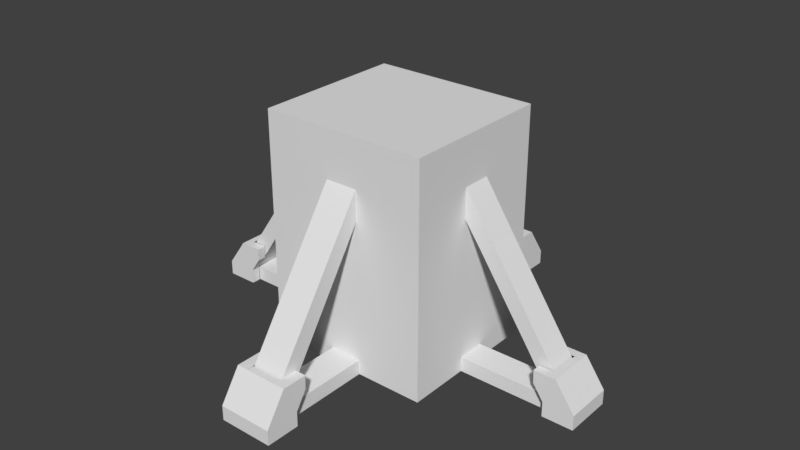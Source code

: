 # Source: ballista_bottom.blend  (saved by Blender 2.77.0; exported with 4.5.12 LTS)
import bpy
from mathutils import Matrix  # noqa: F401  (used for matrix-valued properties, if any)

bpy.ops.wm.read_factory_settings(use_empty=True)
scene = bpy.context.scene
scene.name = 'Scene'

# ---- collections
col_collection_1 = bpy.data.collections.new('Collection 1'); scene.collection.children.link(col_collection_1)

# ---- materials (node trees are filled in below, after node groups)
mat_material = bpy.data.materials.new('Material')
mat_material.alpha_threshold = 0.0
mat_material.use_transparent_shadow = False
mat_material.roughness = 0.5
mat_material.line_color = (0.0, 0.0, 0.0, 1.0)

# ---- material node trees

# ---- world
world_world = bpy.data.worlds.new('World'); scene.world = world_world
world_world.color = (0.05088, 0.05088, 0.05088)
world_world.use_sun_shadow = False
world_world.sun_shadow_jitter_overblur = 0.0
world_world.cycles.sampling_method = 'MANUAL'

# ---- meshes
me_ballista_bottom = bpy.data.meshes.new('ballista_bottom')
me_ballista_bottom.from_pydata([(-0.7251, 0.6656, 0.0), (4.768e-07, 0.6656, 2.0), (-6.557e-07, -5.96e-07, 2.0), (-0.7251, 3.576e-07, 2.0), (-0.7251, 0.6656, 2.0), (4.691e-08, 0.6656, 0.127), (-0.7251, 1.964e-07, 0.127), (-0.7251, 0.6656, 0.127), (-0.7251, 0.1237, 0.0), (-1.303e-07, 0.1237, 2.0), (-0.7251, 0.1237, 2.0), (-0.7251, 0.1237, 0.127), (-0.1405, 0.6656, 0.0), (-0.1405, 0.6656, 2.0), (-0.1405, -3.707e-07, 2.0), (-0.1405, 0.6656, 0.127), (-0.1405, 0.1237, 2.0), (-1.725, 1.188e-06, 0.127), (-1.725, 0.1237, -4.693e-07), (-1.725, 0.1237, 0.127), (4.744e-07, 1.666, 0.127), (-0.1405, 1.666, 7.04e-07), (-0.1405, 1.666, 0.127), (3.127e-07, 0.6656, 1.334), (-0.7251, 2.961e-07, 1.331), (-0.7251, 0.6656, 1.334), (-0.7251, 0.1237, 1.331), (-0.1405, 0.6656, 1.334), (3.612e-07, 0.6656, 1.593), (-0.7251, 3.143e-07, 1.593), (-0.7251, 0.6656, 1.593), (-0.1405, 0.6656, 1.593), (-0.7251, 0.1237, 1.593), (-1.715, 0.1237, 0.129), (-1.544, 0.1237, 0.129), (-1.544, 1.185e-06, 0.129), (-1.715, 1.2e-06, 0.129), (5.662e-07, 1.47, 0.1288), (-0.1405, 1.47, 0.1288), (6.109e-07, 1.663, 0.1288), (-0.1405, 1.663, 0.1288), (4.722e-07, 1.742, 7.785e-07), (5.191e-07, 1.742, 0.127), (-0.1405, 1.742, 7.785e-07), (-0.1405, 1.742, 0.127), (5.29e-07, 1.564, 0.3918), (-0.1405, 1.564, 0.3918), (-1.802, 1.275e-06, -5.14e-07), (-1.802, 1.292e-06, 0.127), (-1.802, 0.1329, -5.14e-07), (-1.802, 0.1329, 0.127), (-1.634, 0.2103, 0.2582), (-1.631, 0.2103, 0.3682), (-1.802, 0.2103, -5.14e-07), (-1.802, 0.2103, 0.127), (-1.631, 1.058e-06, 0.3682), (-1.631, 0.1329, 0.3682), (-1.725, 0.2103, -4.693e-07), (-1.725, 0.2103, 0.127), (-0.9819, 0.1234, 1.208), (-0.9819, -0.0003181, 1.208), (-0.8709, 0.1234, 1.126), (-0.8709, -0.0003181, 1.126), (-1.446, 0.1237, 0.5252), (-1.333, 0.1237, 0.447), (-1.333, 2.013e-05, 0.447), (-1.446, 2.015e-05, 0.5252), (-0.1405, 1.502, 0.3889), (5.253e-07, 1.502, 0.3889), (-1.574, 0.1329, 0.3666), (-1.574, 9.537e-07, 0.3666), (-1.534, 0.1329, 0.127), (-1.534, 0.1329, -4.693e-07), (-1.534, 0.2103, 0.127), (-1.534, 0.2103, -4.693e-07), (-1.44, 0.2103, 0.3682), (-1.44, 0.1329, 0.3682), (-1.444, 0.2103, 0.2582), (-1.444, 0.1329, 0.2582), (-0.2354, 1.666, 7.189e-07), (-0.2354, 1.666, 0.127), (-0.2354, 1.742, 7.934e-07), (-0.2354, 1.742, 0.127), (-0.2354, 1.569, 0.2746), (-0.2354, 1.564, 0.3918), (-0.1405, 1.447, 7.04e-07), (-0.1405, 1.447, 0.127), (-0.1405, 1.351, 0.2746), (-0.1405, 1.345, 0.3918), (-0.2354, 1.447, 7.189e-07), (-0.2354, 1.447, 0.127), (-0.2354, 1.351, 0.2746), (-0.2354, 1.345, 0.3918)], [], [(16, 10, 3, 14), (32, 10, 4, 30), (15, 12, 0, 7), (27, 15, 7, 25), (8, 11, 7, 0), (6, 11, 19, 17), (29, 3, 10, 32), (13, 4, 10, 16), (1, 13, 16, 9), (23, 5, 15, 27), (12, 15, 22, 21), (9, 16, 14, 2), (50, 48, 55, 56), (11, 8, 18, 19), (15, 5, 20, 22), (23, 27, 38, 37), (6, 24, 26, 11), (31, 27, 25, 30), (11, 26, 25, 7), (13, 31, 30, 4), (1, 28, 31, 13), (66, 63, 33, 36), (26, 32, 30, 25), (63, 64, 34, 33), (64, 65, 35, 34), (27, 31, 40, 38), (31, 28, 39, 40), (42, 44, 46, 45), (47, 48, 50, 54, 53, 49), (50, 56, 52, 54), (58, 51, 77, 73), (58, 57, 53, 54), (51, 58, 54, 52), (26, 24, 62, 61), (32, 26, 61, 59), (29, 32, 59, 60), (61, 62, 65, 64), (59, 61, 64, 63), (45, 46, 67, 68), (56, 55, 70, 69), (63, 66, 60, 59), (71, 72, 74, 73), (78, 71, 73, 77), (76, 78, 77, 75), (57, 58, 73, 74), (52, 56, 76, 75), (51, 52, 75, 77), (82, 81, 79, 89, 90, 80), (46, 44, 82, 84), (80, 83, 84, 82), (83, 80, 90, 91), (87, 88, 92, 91), (85, 86, 90, 89), (86, 87, 91, 90), (46, 84, 92, 88), (84, 83, 91, 92), (42, 41, 43, 81, 82, 44)])
_uv = me_ballista_bottom.uv_layers.new(name='UVMap')
_uv.uv.foreach_set('vector', [0.8045, 0.3958, 0.8045, 0.2108, 0.8436, 0.2108, 0.8436, 0.3958, 0.5041, 0.03937, 0.633, 0.03937, 0.633, 0.2108, 0.5041, 0.2108, 0.04042, 0.3958, 0.0002399, 0.3958, 0.0002399, 0.2108, 0.04042, 0.2108, 0.4222, 0.3958, 0.04042, 0.3958, 0.04042, 0.2108, 0.4222, 0.2108, 0.00024, 0.03937, 0.04042, 0.03937, 0.04042, 0.2108, 0.0002399, 0.2108, 0.4578, 0.9557, 0.4578, 0.9949, 0.1414, 0.9949, 0.1414, 0.9557, 0.5041, 0.00024, 0.633, 0.0002401, 0.633, 0.03937, 0.5041, 0.03937, 0.633, 0.3958, 0.633, 0.2108, 0.8045, 0.2108, 0.8045, 0.3958, 0.633, 0.4403, 0.633, 0.3958, 0.8045, 0.3958, 0.8045, 0.4403, 0.4222, 0.4403, 0.04042, 0.4403, 0.04042, 0.3958, 0.4222, 0.3958, 0.4978, 0.9949, 0.4978, 0.9547, 0.8142, 0.9547, 0.8142, 0.9949, 0.8045, 0.4403, 0.8045, 0.3958, 0.8436, 0.3958, 0.8436, 0.4403, 0.1837, 0.7941, 0.1837, 0.752, 0.2772, 0.752, 0.2772, 0.7941, 0.4578, 0.9092, 0.4578, 0.9494, 0.1414, 0.9494, 0.1414, 0.9092, 0.4975, 0.9523, 0.4975, 0.9078, 0.8138, 0.9078, 0.8138, 0.9523, 0.9866, 0.9293, 0.9422, 0.9289, 0.9463, 0.4704, 0.9908, 0.4708, 0.04042, 0.0002399, 0.4215, 0.00024, 0.4215, 0.03937, 0.04042, 0.03937, 0.5041, 0.3958, 0.4222, 0.3958, 0.4222, 0.2108, 0.5041, 0.2108, 0.04042, 0.03937, 0.4215, 0.03937, 0.4222, 0.2108, 0.04042, 0.2108, 0.633, 0.3958, 0.5041, 0.3958, 0.5041, 0.2108, 0.633, 0.2108, 0.633, 0.4403, 0.5041, 0.4403, 0.5041, 0.3958, 0.633, 0.3958, 0.1284, 0.5947, 0.08983, 0.5947, 0.08984, 0.4453, 0.1284, 0.4453, 0.4215, 0.03937, 0.5041, 0.03937, 0.5041, 0.2108, 0.4222, 0.2108, 0.08507, 0.5918, 0.04142, 0.5913, 0.04125, 0.4707, 0.08607, 0.4407, 0.04142, 0.5913, 0.002354, 0.5913, 0.002199, 0.4707, 0.04125, 0.4707, 0.941, 0.9284, 0.8949, 0.9961, 0.8949, 0.4358, 0.9451, 0.47, 0.8938, 0.9961, 0.8494, 0.9961, 0.8494, 0.4358, 0.8938, 0.4358, 0.7729, 0.7275, 0.7729, 0.772, 0.6719, 0.772, 0.6719, 0.7275, 0.1435, 0.752, 0.1837, 0.752, 0.1837, 0.7941, 0.1837, 0.8186, 0.1435, 0.8186, 0.1435, 0.7941, 0.1837, 0.7941, 0.2772, 0.7941, 0.2772, 0.8186, 0.1837, 0.8186, 0.2475, 0.8949, 0.2762, 0.8534, 0.3366, 0.8534, 0.3079, 0.8949, 0.1837, 0.8428, 0.1435, 0.8428, 0.1435, 0.8186, 0.1837, 0.8186, 0.2482, 0.8379, 0.1977, 0.8384, 0.1837, 0.8186, 0.2772, 0.8186, 0.03928, 0.9315, 0.0002399, 0.9309, 0.001179, 0.8512, 0.04039, 0.8516, 0.08607, 0.9996, 0.03928, 0.9315, 0.04039, 0.8516, 0.08415, 0.8533, 0.1284, 0.9967, 0.08984, 0.9967, 0.08994, 0.8524, 0.1285, 0.8524, 0.04039, 0.8516, 0.001179, 0.8512, 0.002354, 0.5913, 0.04142, 0.5913, 0.08415, 0.8533, 0.04039, 0.8516, 0.04142, 0.5913, 0.08507, 0.5918, 0.6719, 0.7275, 0.6719, 0.772, 0.6522, 0.772, 0.6522, 0.7275, 0.2772, 0.7941, 0.2772, 0.752, 0.2954, 0.752, 0.2954, 0.7941, 0.08983, 0.5947, 0.1284, 0.5947, 0.1285, 0.8524, 0.08994, 0.8524, 0.1429, 0.6545, 0.1429, 0.6144, 0.1674, 0.6144, 0.1674, 0.6545, 0.1429, 0.705, 0.1429, 0.6545, 0.1674, 0.6545, 0.1674, 0.705, 0.1429, 0.7398, 0.1429, 0.705, 0.1674, 0.705, 0.1674, 0.7398, 0.1435, 0.8428, 0.1837, 0.8428, 0.1837, 0.9032, 0.1435, 0.9032, 0.2772, 0.8186, 0.2772, 0.7941, 0.3376, 0.7941, 0.3376, 0.8186, 0.2762, 0.8534, 0.2772, 0.8186, 0.3376, 0.8186, 0.3366, 0.8534, 0.7729, 0.802, 0.8131, 0.802, 0.8131, 0.8262, 0.8131, 0.8953, 0.7729, 0.8953, 0.7729, 0.8262, 0.6719, 0.772, 0.7729, 0.772, 0.7729, 0.802, 0.6719, 0.802, 0.7594, 0.8221, 0.7037, 0.8213, 0.6719, 0.802, 0.7729, 0.802, 0.6737, 0.8391, 0.7041, 0.8858, 0.635, 0.8858, 0.6045, 0.8391, 0.8127, 0.6808, 0.8127, 0.718, 0.7827, 0.718, 0.7827, 0.6808, 0.8127, 0.5849, 0.8127, 0.6251, 0.7827, 0.6251, 0.7827, 0.5849, 0.8127, 0.6251, 0.8127, 0.6808, 0.7827, 0.6808, 0.7827, 0.6251, 0.6719, 0.772, 0.6719, 0.802, 0.6028, 0.802, 0.6028, 0.772, 0.6719, 0.802, 0.6737, 0.8391, 0.6045, 0.8391, 0.6028, 0.802, 0.7729, 0.7275, 0.8131, 0.7275, 0.8131, 0.772, 0.8131, 0.802, 0.7729, 0.802, 0.7729, 0.772])
me_ballista_bottom.materials.append(mat_material)
me_ballista_bottom.use_remesh_preserve_volume = False
me_ballista_bottom.use_remesh_preserve_attributes = False
me_ballista_bottom.use_mirror_vertex_groups = False
me_ballista_bottom.update()

# ---- objects
ob_ballista_bottom = bpy.data.objects.new('ballista_bottom', me_ballista_bottom)

# ---- transforms, parenting, visibility, modifiers, constraints
ob_ballista_bottom.location = (0.0, 0.0, 0.0)
ob_ballista_bottom.lock_rotations_4d = False
ob_ballista_bottom.empty_display_type = 'ARROWS'
ob_ballista_bottom.lineart.crease_threshold = 0.0
_m = ob_ballista_bottom.modifiers.new('Mirror', 'MIRROR')
_m.use_axis = (True, True, False)

# ---- collection membership
col_collection_1.objects.link(ob_ballista_bottom)

# ---- scene / render settings (as saved in the file)
scene.frame_start = 1; scene.frame_end = 250; scene.frame_set(1)
scene.render.engine = 'BLENDER_EEVEE_NEXT'
scene.render.resolution_percentage = 50
scene.render.dither_intensity = 0.0
scene.cycles.use_denoising = False
scene.cycles.samples = 128
scene.cycles.sampling_pattern = 'TABULATED_SOBOL'
scene.cycles.light_sampling_threshold = 0.0
scene.cycles.use_adaptive_sampling = False
scene.cycles.use_light_tree = False
scene.cycles.blur_glossy = 0.0
scene.cycles.sample_clamp_indirect = 0.0
scene.view_settings.view_transform = 'Standard'
bpy.context.view_layer.update()

# ---- added for rendering (the .blend has no active camera and no usable light): camera, sun
cam_auto = bpy.data.cameras.new('AutoCamera')
cam_auto.lens = 50.0
cam_auto.sensor_width = 36.0
cam_auto.clip_end = 1000.0
ob_auto_camera = bpy.data.objects.new('AutoCamera', cam_auto)
scene.collection.objects.link(ob_auto_camera)
ob_auto_camera.location = (4.99326, -5.99191, 4.9946)
ob_auto_camera.rotation_euler = (1.09748, -7.21219e-08, 0.694738)
scene.camera = ob_auto_camera
light_auto_sun = bpy.data.lights.new('AutoSun', 'SUN')
light_auto_sun.energy = 3.0
light_auto_sun.angle = 0.0523599
ob_auto_sun = bpy.data.objects.new('AutoSun', light_auto_sun)
scene.collection.objects.link(ob_auto_sun)
ob_auto_sun.rotation_euler = (0.872665, 0.174533, 0.523599)
bpy.context.view_layer.update()
